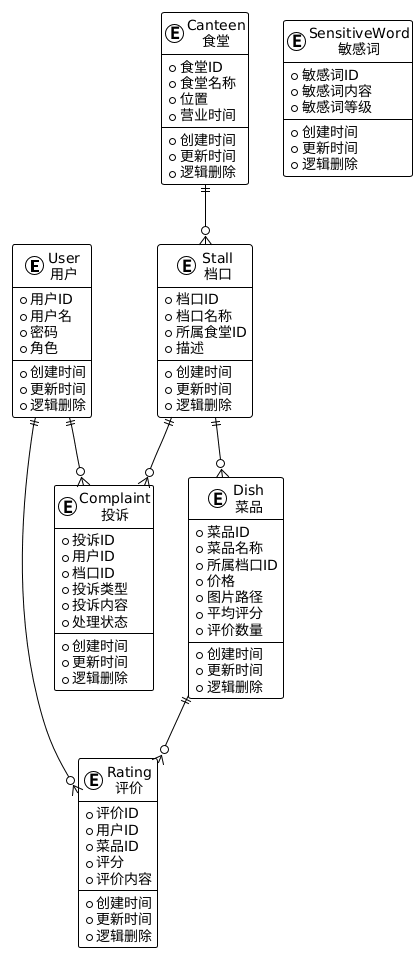

The diagram above was rendered by PlantUML. Its source (embedded in the PNG):
@startuml
!theme plain

entity "User\n用户" as User {
  + 用户ID
  + 用户名
  + 密码
  + 角色
  --
  + 创建时间
  + 更新时间
  + 逻辑删除
}

entity "Canteen\n食堂" as Canteen {
  + 食堂ID
  + 食堂名称
  + 位置
  + 营业时间
  --
  + 创建时间
  + 更新时间
  + 逻辑删除
}

entity "Stall\n档口" as Stall {
  + 档口ID
  + 档口名称
  + 所属食堂ID
  + 描述
  --
  + 创建时间
  + 更新时间
  + 逻辑删除
}

entity "Dish\n菜品" as Dish {
  + 菜品ID
  + 菜品名称
  + 所属档口ID
  + 价格
  + 图片路径
  + 平均评分
  + 评价数量
  --
  + 创建时间
  + 更新时间
  + 逻辑删除
}

entity "Rating\n评价" as Rating {
  + 评价ID
  + 用户ID
  + 菜品ID
  + 评分
  + 评价内容
  --
  + 创建时间
  + 更新时间
  + 逻辑删除
}

entity "Complaint\n投诉" as Complaint {
  + 投诉ID
  + 用户ID
  + 档口ID
  + 投诉类型
  + 投诉内容
  + 处理状态
  --
  + 创建时间
  + 更新时间
  + 逻辑删除
}

entity "SensitiveWord\n敏感词" as SensitiveWord {
  + 敏感词ID
  + 敏感词内容
  + 敏感词等级
  --
  + 创建时间
  + 更新时间
  + 逻辑删除
}

Canteen ||--o{ Stall
Stall ||--o{ Dish
User ||--o{ Rating
Dish ||--o{ Rating
User ||--o{ Complaint
Stall ||--o{ Complaint
@enduml